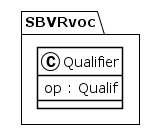

The diagram above was rendered by PlantUML. Its source (embedded in the PNG):
@startuml
!theme plain
package SBVRvoc {
class Qualifier {
	 op : Qualif
}
}
@enduml